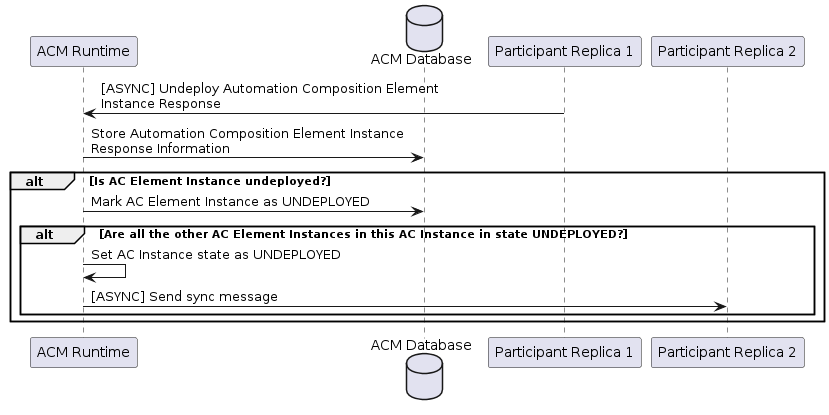

The diagram above was rendered by PlantUML. Its source (embedded in the PNG):
@startuml
participant "ACM Runtime"
database "ACM Database"
participant "Participant Replica 1"
participant "Participant Replica 2"

"ACM Runtime" <- "Participant Replica 1": [ASYNC] Undeploy Automation Composition Element \nInstance Response
"ACM Runtime" -> "ACM Database": Store Automation Composition Element Instance \nResponse Information

alt Is AC Element Instance undeployed?
 "ACM Runtime" -> "ACM Database": Mark AC Element Instance as UNDEPLOYED
  alt Are all the other AC Element Instances in this AC Instance in state UNDEPLOYED?
   "ACM Runtime" -> "ACM Runtime": Set AC Instance state as UNDEPLOYED
  "ACM Runtime" -> "Participant Replica 2": [ASYNC] Send sync message
  end
end
@enduml